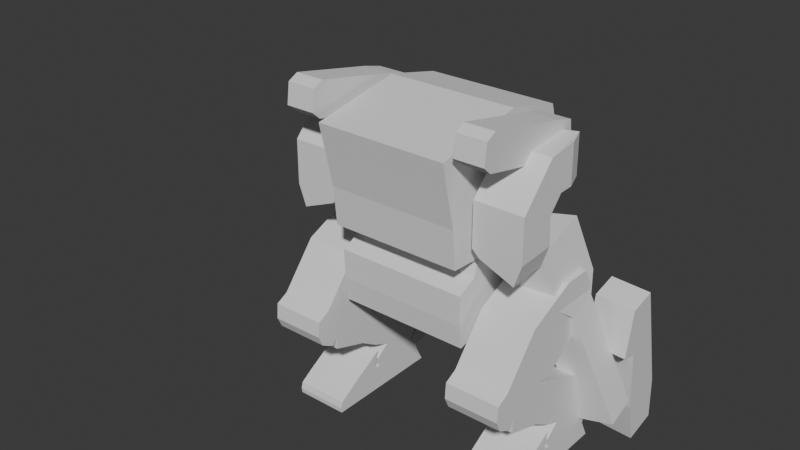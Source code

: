 # Source: D11_RidableRobot_v1.blend  (saved by Blender 4.5.90; exported with 4.5.12 LTS)
import bpy
from mathutils import Matrix  # noqa: F401  (used for matrix-valued properties, if any)

bpy.ops.wm.read_factory_settings(use_empty=True)
scene = bpy.context.scene
scene.name = 'Scene'

# ---- collections
col_collection = bpy.data.collections.new('Collection'); scene.collection.children.link(col_collection)
col_backuprobot = bpy.data.collections.new('BackUpRobot'); scene.collection.children.link(col_backuprobot)

# ---- world
world_world = bpy.data.worlds.new('World'); scene.world = world_world
world_world.use_nodes = True; world_world.node_tree.nodes.clear()
_N = world_world.node_tree.nodes; _L = world_world.node_tree.links
n0 = _N.new('ShaderNodeOutputWorld'); n0.name = 'World Output'; n0.location = (200, 100)
n1 = _N.new('ShaderNodeBackground'); n1.name = 'Background'; n1.location = (-200, 100)
n1.inputs[0].default_value = (0.05088, 0.05088, 0.05088, 1.0)
_L.new(n1.outputs[0], n0.inputs[0])
n0.is_active_output = True
world_world.color = (0.05088, 0.05088, 0.05088)
world_world.sun_shadow_jitter_overblur = 0.0

# ---- meshes
me_plane = bpy.data.meshes.new('Plane')
me_plane.from_pydata([], [], [])
_uv = me_plane.uv_layers.new(name='UVMap')
_uv.uv.foreach_set('vector', [])
me_plane.update()
me_plane_001 = bpy.data.meshes.new('Plane.001')
me_plane_001.from_pydata([(-1.802, 0.1437, 6.058e-08), (-1.802, -0.2293, 6.058e-08), (-1.209, -0.5898, 6.61e-08), (-1.315, 0.2196, 7.412e-08), (-0.6485, -0.3824, 7.412e-08), (-0.6485, -0.07094, 7.412e-08), (-0.9829, -0.5142, 6.046e-08), (-1.017, -0.3104, 6.194e-08), (-0.9097, -0.3246, 7.205e-08), (-0.8247, -0.4285, 7.205e-08), (-0.8595, 0.2519, 7.646e-08), (-1.225, 0.08703, 7.412e-08), (-1.57, -0.7677, 6.058e-08), (-1.414, 0.3656, 7.412e-08), (-1.126, 0.2742, 8.157e-08), (-0.6485, -0.3824, 7.449e-08), (-0.6485, -0.07094, 7.449e-08), (-0.5123, -0.3332, 7.449e-08)], [], [(2, 6, 7, 8, 9, 4, 5, 10, 14, 11, 3), (1, 12, 2, 3, 13, 0), (15, 17, 16)])
_uv = me_plane_001.uv_layers.new(name='UVMap')
_uv.uv.foreach_set('vector', [0.3333, 0.3895, 0.409, 0.4273, 0.4019, 0.5194, 0.5223, 0.5595, 0.5648, 0.5076, 0.6667, 0.5444, 0.6667, 0.7001, 0.6168, 0.8151, 0.4774, 0.8263, 0.3783, 0.7791, 0.3333, 0.8454, 0.0, 0.6209, 0.1162, 0.3093, 0.3333, 0.3895, 0.3333, 0.8454, 0.2838, 0.9184, 0.0, 0.8074, 0.6667, 0.5444, 0.7348, 0.569, 0.6667, 0.7001])
_ca = me_plane_001.color_attributes.new('Attribute', 'BYTE_COLOR', 'CORNER')
_ca.data.foreach_set('color', [1.0, 1.0, 1.0, 1.0, 1.0, 1.0, 1.0, 1.0, 1.0, 1.0, 1.0, 1.0, 1.0, 1.0, 1.0, 1.0, 1.0, 1.0, 1.0, 1.0, 1.0, 1.0, 1.0, 1.0, 1.0, 1.0, 1.0, 1.0, 1.0, 1.0, 1.0, 1.0, 1.0, 1.0, 1.0, 1.0, 1.0, 1.0, 1.0, 1.0, 1.0, 1.0, 1.0, 1.0, 1.0, 1.0, 1.0, 1.0, 1.0, 1.0, 1.0, 1.0, 1.0, 1.0, 1.0, 1.0, 1.0, 1.0, 1.0, 1.0, 1.0, 1.0, 1.0, 1.0, 1.0, 1.0, 1.0, 1.0, 1.0, 1.0, 1.0, 1.0, 1.0, 1.0, 1.0, 1.0, 1.0, 1.0, 1.0, 1.0])
me_plane_001.use_paint_bone_selection = False
me_plane_001.use_paint_mask = True
me_plane_001.update()
me_plane_005 = bpy.data.meshes.new('Plane.005')
me_plane_005.from_pydata([(-0.7239, -0.578, 0.45), (-0.7639, -0.5022, 0.45), (-0.1652, -0.06342, 0.45), (-0.1307, -0.00432, 0.45), (-0.1508, 0.06934, 0.45), (-0.1977, 0.2336, 0.45), (-0.4923, 0.2298, 0.45), (-0.6725, -0.2001, 0.45), (-0.1399, -0.3208, 0.45), (-0.08241, -0.4068, 0.45), (-0.04446, -0.4181, 0.45), (-0.0122, -0.4143, 0.45), (-0.2781, 0.3333, 0.45), (-0.7639, -0.5022, 0.45), (-0.5618, -0.4387, 0.45), (-0.5149, -0.4678, 0.45), (-0.6764, -0.4525, 0.45), (-0.6632, -0.3654, 0.45), (-0.5844, -0.3622, 0.45), (-0.6681, -0.29, 0.45), (-0.6423, -0.2609, 0.45), (-1.177, 0.1862, 0.45), (-1.062, 0.2542, 0.45), (-0.9509, 0.1699, 0.45), (-0.5622, -0.5546, 0.45), (-0.628, -0.5853, 0.45), (-0.1652, -0.06342, 0.45), (-0.1307, -0.00432, 0.45), (-0.1508, 0.06934, 0.45), (-0.1977, 0.2336, 0.45), (-0.6725, -0.2001, 0.45), (-0.6764, -0.4525, 0.45), (-0.5618, -0.4387, 0.45), (-0.6632, -0.3654, 0.45), (-0.6632, -0.3654, 0.45), (-0.5844, -0.3622, 0.45), (-0.6681, -0.29, 0.45), (-0.6423, -0.2609, 0.45), (-1.037, -0.2833, 0.45), (-1.173, 0.01904, 0.45), (-0.7974, 0.08676, 0.45), (-0.6697, -0.1323, 0.45), (-0.4764, 0.3054, 0.45), (-0.3749, 0.334, 0.45), (-0.4084, -0.2163, 0.45), (-0.4801, -0.4371, 0.45), (-0.2259, -0.07846, 0.45), (-0.1214, 0.2933, 0.45), (-0.0122, 0.348, 0.45), (-0.2922, 0.008895, 0.45), (-0.3376, -0.09948, 0.45), (-0.2837, -0.08322, 0.45), (-0.1736, -0.1065, 0.45)], [], [(32, 18, 17, 16, 1, 0, 25, 24, 15), (21, 39, 38, 13, 31, 33, 19, 20, 7, 41, 40, 23, 22), (30, 37, 36, 34, 35, 14, 45, 44, 50, 49, 46, 2, 3, 4, 5, 43, 42, 6), (27, 26, 52, 51, 8, 9, 10, 11, 48, 47, 12, 29, 28)])
_uv = me_plane_005.uv_layers.new(name='UVMap')
_uv.uv.foreach_set('vector', [0.0, 0.0, 0.0, 0.0, 0.0, 0.0, 0.0, 0.0, 0.0, 0.0, 0.0, 0.0, 0.0, 0.0, 0.0, 0.0, 0.0, 0.0, 0.0, 0.0, 0.0, 0.0, 0.0, 0.0, 0.0, 0.0, 0.0, 0.0, 0.0, 0.0, 0.0, 0.0, 0.0, 0.0, 0.0, 0.0, 0.0, 0.0, 0.0, 0.0, 0.0, 0.0, 0.0, 0.0, 0.0, 0.0, 0.0, 0.0, 0.0, 0.0, 0.0, 0.0, 0.0, 0.0, 0.0, 0.0, 0.0, 0.0, 0.0, 0.0, 0.0, 0.0, 0.0, 0.0, 0.0, 0.0, 0.0, 0.0, 0.0, 0.0, 0.0, 0.0, 0.0, 0.0, 0.0, 0.0, 0.0, 0.0, 0.0, 0.0, 0.0, 0.0, 0.0, 0.0, 0.0, 0.0, 0.0, 0.0, 0.0, 0.0, 0.0, 0.0, 0.0, 0.0, 0.0, 0.0, 0.0, 0.0, 0.0, 0.0, 0.0, 0.0, 0.0, 0.0, 0.0, 0.0])
_ca = me_plane_005.color_attributes.new('Attribute', 'BYTE_COLOR', 'CORNER')
_ca.data.foreach_set('color', [1.0, 1.0, 1.0, 1.0, 1.0, 1.0, 1.0, 1.0, 1.0, 1.0, 1.0, 1.0, 1.0, 1.0, 1.0, 1.0, 1.0, 1.0, 1.0, 1.0, 1.0, 1.0, 1.0, 1.0, 1.0, 1.0, 1.0, 1.0, 1.0, 1.0, 1.0, 1.0, 1.0, 1.0, 1.0, 1.0, 1.0, 1.0, 1.0, 1.0, 1.0, 1.0, 1.0, 1.0, 1.0, 1.0, 1.0, 1.0, 1.0, 1.0, 1.0, 1.0, 1.0, 1.0, 1.0, 1.0, 1.0, 1.0, 1.0, 1.0, 1.0, 1.0, 1.0, 1.0, 1.0, 1.0, 1.0, 1.0, 1.0, 1.0, 1.0, 1.0, 1.0, 1.0, 1.0, 1.0, 1.0, 1.0, 1.0, 1.0, 1.0, 1.0, 1.0, 1.0, 1.0, 1.0, 1.0, 1.0, 1.0, 1.0, 1.0, 1.0, 1.0, 1.0, 1.0, 1.0, 1.0, 1.0, 1.0, 1.0, 1.0, 1.0, 1.0, 1.0, 1.0, 1.0, 1.0, 1.0, 1.0, 1.0, 1.0, 1.0, 1.0, 1.0, 1.0, 1.0, 1.0, 1.0, 1.0, 1.0, 1.0, 1.0, 1.0, 1.0, 1.0, 1.0, 1.0, 1.0, 1.0, 1.0, 1.0, 1.0, 1.0, 1.0, 1.0, 1.0, 1.0, 1.0, 1.0, 1.0, 1.0, 1.0, 1.0, 1.0, 1.0, 1.0, 1.0, 1.0, 1.0, 1.0, 1.0, 1.0, 1.0, 1.0, 1.0, 1.0, 1.0, 1.0, 1.0, 1.0, 1.0, 1.0, 1.0, 1.0, 1.0, 1.0, 1.0, 1.0, 1.0, 1.0, 1.0, 1.0, 1.0, 1.0, 1.0, 1.0, 1.0, 1.0, 1.0, 1.0, 1.0, 1.0, 1.0, 1.0, 1.0, 1.0, 1.0, 1.0, 1.0, 1.0, 1.0, 1.0, 1.0, 1.0, 1.0, 1.0, 1.0, 1.0, 1.0, 1.0, 1.0, 1.0, 1.0, 1.0, 1.0, 1.0, 1.0, 1.0, 1.0, 1.0, 1.0, 1.0])
me_plane_005.use_mirror_x = True
me_plane_005.update()
me_plane_006 = bpy.data.meshes.new('Plane.006')
me_plane_006.from_pydata([(-1.497, -0.1142, 0.45), (-1.493, -0.01899, 0.45), (-1.619, -0.152, 0.45), (-1.636, 0.02481, 0.45), (-1.825, -0.1563, 0.45), (-1.812, -0.02627, 0.45), (-1.64, -0.6918, 0.45), (-1.846, -0.6961, 0.45), (-1.677, -0.7493, 0.45), (-1.804, -0.7536, 0.45)], [], [(0, 1, 3, 2), (2, 3, 5, 4), (2, 4, 7, 6), (6, 7, 9, 8)])
_uv = me_plane_006.uv_layers.new(name='UVMap')
_uv.uv.foreach_set('vector', [0.0, 0.0, 0.0, 0.0, 0.0, 0.0, 0.0, 0.0, 0.0, 0.0, 0.0, 0.0, 0.0, 0.0, 0.0, 0.0, 0.0, 0.0, 0.0, 0.0, 0.0, 0.0, 0.0, 0.0, 0.0, 0.0, 0.0, 0.0, 0.0, 0.0, 0.0, 0.0])
me_plane_006.update()
me_plane_007 = bpy.data.meshes.new('Plane.007')
me_plane_007.from_pydata([(-1.159, -0.2846, 0.4446), (-1.25, 0.0505, 0.4238), (-0.8443, -0.1999, 0.5163), (-0.9354, 0.1352, 0.4956), (-0.7652, -0.09287, 0.5344), (-0.8146, 0.08872, 0.5231), (-0.08009, 0.09357, 0.7202), (-0.1294, 0.2752, 0.7089), (-0.8056, 0.2024, 0.713), (-0.8477, 0.3529, 0.7154), (-0.09335, 0.3557, 0.6716), (-0.1585, 0.5886, 0.6754), (0.1746, 0.445, 0.6561), (0.1216, 0.6345, 0.6592), (-0.4888, 0.2819, 0.6946), (-0.5137, 0.1822, 0.696), (-1.544, -0.2208, 0.4267), (-1.454, -0.3025, 0.4267), (-1.544, -0.2208, 0.7112), (-1.454, -0.3025, 0.7112), (-1.547, -0.09259, 0.4694), (-1.546, -0.1353, 0.4267), (-1.248, -0.2866, 0.4694), (-1.291, -0.2899, 0.4267), (-1.547, -0.01795, 0.6684), (-1.546, -0.1353, 0.7112), (-1.166, -0.2866, 0.6684), (-1.291, -0.2899, 0.7112)], [], [(0, 2, 3, 1), (2, 4, 5, 3), (4, 6, 7, 5), (8, 15, 14, 10, 11, 9), (10, 12, 13, 11), (17, 19, 18, 16), (20, 21, 16, 18, 25, 24), (23, 22, 26, 27, 19, 17)])
_uv = me_plane_007.uv_layers.new(name='UVMap')
_uv.uv.foreach_set('vector', [0.0, 0.0, 0.0, 0.0, 0.0, 0.0, 0.0, 0.0, 0.0, 0.0, 0.0, 0.0, 0.0, 0.0, 0.0, 0.0, 0.0, 0.0, 0.0, 0.0, 0.0, 0.0, 0.0, 0.0, 0.0, 0.0, 0.0, 0.0, 0.0, 0.0, 0.0, 0.0, 0.0, 0.0, 0.0, 0.0, 0.0, 0.0, 0.0, 0.0, 0.0, 0.0, 0.0, 0.0, 0.0, 0.0, 0.0, 0.0, 0.0, 0.0, 0.0, 0.0, 0.0, 0.0, 0.0, 0.0, 0.0, 0.0, 0.0, 0.0, 0.0, 0.0, 0.0, 0.0, 0.0, 0.0, 0.0, 0.0, 0.0, 0.0, 0.0, 0.0, 0.0, 0.0, 0.0, 0.0])
me_plane_007.update()
me_plane_003 = bpy.data.meshes.new('Plane.003')
me_plane_003.from_pydata([], [], [])
_uv = me_plane_003.uv_layers.new(name='UVMap')
_uv.uv.foreach_set('vector', [])
me_plane_003.update()
me_plane_004 = bpy.data.meshes.new('Plane.004')
me_plane_004.from_pydata([(-1.802, 0.1437, 6.058e-08), (-1.802, -0.2293, 6.058e-08), (-1.209, -0.5898, 6.61e-08), (-1.315, 0.2196, 7.412e-08), (-0.6485, -0.3824, 7.412e-08), (-0.6485, -0.07094, 7.412e-08), (-0.9829, -0.5142, 6.046e-08), (-1.017, -0.3104, 6.194e-08), (-0.9097, -0.3246, 7.205e-08), (-0.8247, -0.4285, 7.205e-08), (-0.8595, 0.2519, 7.646e-08), (-1.225, 0.08703, 7.412e-08), (-1.57, -0.7677, 6.058e-08), (-1.414, 0.3656, 7.412e-08), (-1.126, 0.2742, 8.157e-08), (-0.6485, -0.3824, 7.449e-08), (-0.6485, -0.07094, 7.449e-08), (-0.5123, -0.3332, 7.449e-08)], [], [(2, 6, 7, 8, 9, 4, 5, 10, 14, 11, 3), (1, 12, 2, 3, 13, 0), (15, 17, 16)])
_uv = me_plane_004.uv_layers.new(name='UVMap')
_uv.uv.foreach_set('vector', [0.3333, 0.3895, 0.409, 0.4273, 0.4019, 0.5194, 0.5223, 0.5595, 0.5648, 0.5076, 0.6667, 0.5444, 0.6667, 0.7001, 0.6168, 0.8151, 0.4774, 0.8263, 0.3783, 0.7791, 0.3333, 0.8454, 0.0, 0.6209, 0.1162, 0.3093, 0.3333, 0.3895, 0.3333, 0.8454, 0.2838, 0.9184, 0.0, 0.8074, 0.6667, 0.5444, 0.7348, 0.569, 0.6667, 0.7001])
_ca = me_plane_004.color_attributes.new('Attribute', 'BYTE_COLOR', 'CORNER')
_ca.data.foreach_set('color', [1.0, 1.0, 1.0, 1.0, 1.0, 1.0, 1.0, 1.0, 1.0, 1.0, 1.0, 1.0, 1.0, 1.0, 1.0, 1.0, 1.0, 1.0, 1.0, 1.0, 1.0, 1.0, 1.0, 1.0, 1.0, 1.0, 1.0, 1.0, 1.0, 1.0, 1.0, 1.0, 1.0, 1.0, 1.0, 1.0, 1.0, 1.0, 1.0, 1.0, 1.0, 1.0, 1.0, 1.0, 1.0, 1.0, 1.0, 1.0, 1.0, 1.0, 1.0, 1.0, 1.0, 1.0, 1.0, 1.0, 1.0, 1.0, 1.0, 1.0, 1.0, 1.0, 1.0, 1.0, 1.0, 1.0, 1.0, 1.0, 1.0, 1.0, 1.0, 1.0, 1.0, 1.0, 1.0, 1.0, 1.0, 1.0, 1.0, 1.0])
me_plane_004.use_paint_bone_selection = False
me_plane_004.use_paint_mask = True
me_plane_004.update()
me_plane_008 = bpy.data.meshes.new('Plane.008')
me_plane_008.from_pydata([(-1.474, -0.1275, 0.45), (-1.379, -0.2138, 0.45), (-1.474, -0.1275, 0.75), (-1.379, -0.2138, 0.75), (-1.477, 0.007662, 0.4951), (-1.476, -0.03742, 0.45), (-1.162, -0.197, 0.4951), (-1.207, -0.2004, 0.45), (-1.477, 0.08638, 0.7049), (-1.476, -0.03742, 0.75), (-1.075, -0.197, 0.7049), (-1.207, -0.2004, 0.75)], [], [(1, 3, 2, 0), (4, 5, 0, 2, 9, 8), (7, 6, 10, 11, 3, 1)])
_uv = me_plane_008.uv_layers.new(name='UVMap')
_uv.uv.foreach_set('vector', [0.0, 0.0, 0.0, 0.0, 0.0, 0.0, 0.0, 0.0, 0.0, 0.0, 0.0, 0.0, 0.0, 0.0, 0.0, 0.0, 0.0, 0.0, 0.0, 0.0, 0.0, 0.0, 0.0, 0.0, 0.0, 0.0, 0.0, 0.0, 0.0, 0.0, 0.0, 0.0])
me_plane_008.update()
me_plane_009 = bpy.data.meshes.new('Plane.009')
me_plane_009.from_pydata([(-0.7239, -0.578, 0.45), (-0.7639, -0.5022, 0.45), (-0.1652, -0.06342, 0.45), (-0.1307, -0.00432, 0.45), (-0.1508, 0.06934, 0.45), (-0.1977, 0.2336, 0.45), (-0.4923, 0.2298, 0.45), (-0.6725, -0.2001, 0.45), (-0.1399, -0.3208, 0.45), (-0.08241, -0.4068, 0.45), (-0.04446, -0.4181, 0.45), (-0.0122, -0.4143, 0.45), (-0.2781, 0.3333, 0.45), (-0.7639, -0.5022, 0.45), (-0.5618, -0.4387, 0.45), (-0.5149, -0.4678, 0.45), (-0.6764, -0.4525, 0.45), (-0.6632, -0.3654, 0.45), (-0.5844, -0.3622, 0.45), (-0.6681, -0.29, 0.45), (-0.6423, -0.2609, 0.45), (-1.177, 0.1862, 0.45), (-1.062, 0.2542, 0.45), (-0.9509, 0.1699, 0.45), (-0.5622, -0.5546, 0.45), (-0.628, -0.5853, 0.45), (-0.1652, -0.06342, 0.45), (-0.1307, -0.00432, 0.45), (-0.1508, 0.06934, 0.45), (-0.1977, 0.2336, 0.45), (-0.6725, -0.2001, 0.45), (-0.6764, -0.4525, 0.45), (-0.5618, -0.4387, 0.45), (-0.6632, -0.3654, 0.45), (-0.6632, -0.3654, 0.45), (-0.5844, -0.3622, 0.45), (-0.6681, -0.29, 0.45), (-0.6423, -0.2609, 0.45), (-1.037, -0.2833, 0.45), (-1.173, 0.01904, 0.45), (-0.7974, 0.08676, 0.45), (-0.6697, -0.1323, 0.45), (-0.4764, 0.3054, 0.45), (-0.3749, 0.334, 0.45), (-0.4084, -0.2163, 0.45), (-0.4801, -0.4371, 0.45), (-0.2259, -0.07846, 0.45), (-0.1214, 0.2933, 0.45), (-0.0122, 0.348, 0.45), (-0.2922, 0.008895, 0.45), (-0.3376, -0.09948, 0.45), (-0.2837, -0.08322, 0.45), (-0.1736, -0.1065, 0.45)], [], [(32, 18, 17, 16, 1, 0, 25, 24, 15), (21, 39, 38, 13, 31, 33, 19, 20, 7, 41, 40, 23, 22), (30, 37, 36, 34, 35, 14, 45, 44, 50, 49, 46, 2, 3, 4, 5, 43, 42, 6), (27, 26, 52, 51, 8, 9, 10, 11, 48, 47, 12, 29, 28)])
_uv = me_plane_009.uv_layers.new(name='UVMap')
_uv.uv.foreach_set('vector', [0.0, 0.0, 0.0, 0.0, 0.0, 0.0, 0.0, 0.0, 0.0, 0.0, 0.0, 0.0, 0.0, 0.0, 0.0, 0.0, 0.0, 0.0, 0.0, 0.0, 0.0, 0.0, 0.0, 0.0, 0.0, 0.0, 0.0, 0.0, 0.0, 0.0, 0.0, 0.0, 0.0, 0.0, 0.0, 0.0, 0.0, 0.0, 0.0, 0.0, 0.0, 0.0, 0.0, 0.0, 0.0, 0.0, 0.0, 0.0, 0.0, 0.0, 0.0, 0.0, 0.0, 0.0, 0.0, 0.0, 0.0, 0.0, 0.0, 0.0, 0.0, 0.0, 0.0, 0.0, 0.0, 0.0, 0.0, 0.0, 0.0, 0.0, 0.0, 0.0, 0.0, 0.0, 0.0, 0.0, 0.0, 0.0, 0.0, 0.0, 0.0, 0.0, 0.0, 0.0, 0.0, 0.0, 0.0, 0.0, 0.0, 0.0, 0.0, 0.0, 0.0, 0.0, 0.0, 0.0, 0.0, 0.0, 0.0, 0.0, 0.0, 0.0, 0.0, 0.0, 0.0, 0.0])
_ca = me_plane_009.color_attributes.new('Attribute', 'BYTE_COLOR', 'CORNER')
_ca.data.foreach_set('color', [1.0, 1.0, 1.0, 1.0, 1.0, 1.0, 1.0, 1.0, 1.0, 1.0, 1.0, 1.0, 1.0, 1.0, 1.0, 1.0, 1.0, 1.0, 1.0, 1.0, 1.0, 1.0, 1.0, 1.0, 1.0, 1.0, 1.0, 1.0, 1.0, 1.0, 1.0, 1.0, 1.0, 1.0, 1.0, 1.0, 1.0, 1.0, 1.0, 1.0, 1.0, 1.0, 1.0, 1.0, 1.0, 1.0, 1.0, 1.0, 1.0, 1.0, 1.0, 1.0, 1.0, 1.0, 1.0, 1.0, 1.0, 1.0, 1.0, 1.0, 1.0, 1.0, 1.0, 1.0, 1.0, 1.0, 1.0, 1.0, 1.0, 1.0, 1.0, 1.0, 1.0, 1.0, 1.0, 1.0, 1.0, 1.0, 1.0, 1.0, 1.0, 1.0, 1.0, 1.0, 1.0, 1.0, 1.0, 1.0, 1.0, 1.0, 1.0, 1.0, 1.0, 1.0, 1.0, 1.0, 1.0, 1.0, 1.0, 1.0, 1.0, 1.0, 1.0, 1.0, 1.0, 1.0, 1.0, 1.0, 1.0, 1.0, 1.0, 1.0, 1.0, 1.0, 1.0, 1.0, 1.0, 1.0, 1.0, 1.0, 1.0, 1.0, 1.0, 1.0, 1.0, 1.0, 1.0, 1.0, 1.0, 1.0, 1.0, 1.0, 1.0, 1.0, 1.0, 1.0, 1.0, 1.0, 1.0, 1.0, 1.0, 1.0, 1.0, 1.0, 1.0, 1.0, 1.0, 1.0, 1.0, 1.0, 1.0, 1.0, 1.0, 1.0, 1.0, 1.0, 1.0, 1.0, 1.0, 1.0, 1.0, 1.0, 1.0, 1.0, 1.0, 1.0, 1.0, 1.0, 1.0, 1.0, 1.0, 1.0, 1.0, 1.0, 1.0, 1.0, 1.0, 1.0, 1.0, 1.0, 1.0, 1.0, 1.0, 1.0, 1.0, 1.0, 1.0, 1.0, 1.0, 1.0, 1.0, 1.0, 1.0, 1.0, 1.0, 1.0, 1.0, 1.0, 1.0, 1.0, 1.0, 1.0, 1.0, 1.0, 1.0, 1.0, 1.0, 1.0, 1.0, 1.0, 1.0, 1.0])
me_plane_009.use_mirror_x = True
me_plane_009.update()
me_plane_010 = bpy.data.meshes.new('Plane.010')
me_plane_010.from_pydata([(-1.497, -0.1142, 0.45), (-1.493, -0.01899, 0.45), (-1.619, -0.152, 0.45), (-1.636, 0.02481, 0.45), (-1.825, -0.1563, 0.45), (-1.812, -0.02627, 0.45), (-1.64, -0.6918, 0.45), (-1.846, -0.6961, 0.45), (-1.677, -0.7493, 0.45), (-1.804, -0.7536, 0.45)], [], [(0, 1, 3, 2), (2, 3, 5, 4), (2, 4, 7, 6), (6, 7, 9, 8)])
_uv = me_plane_010.uv_layers.new(name='UVMap')
_uv.uv.foreach_set('vector', [0.0, 0.0, 0.0, 0.0, 0.0, 0.0, 0.0, 0.0, 0.0, 0.0, 0.0, 0.0, 0.0, 0.0, 0.0, 0.0, 0.0, 0.0, 0.0, 0.0, 0.0, 0.0, 0.0, 0.0, 0.0, 0.0, 0.0, 0.0, 0.0, 0.0, 0.0, 0.0])
me_plane_010.update()
me_plane_011 = bpy.data.meshes.new('Plane.011')
me_plane_011.from_pydata([(-1.388, -0.1629, 0.441), (-1.447, 0.05672, 0.4273), (-1.073, -0.07818, 0.5128), (-1.133, 0.1414, 0.4991), (-0.987, 0.002412, 0.5325), (-1.019, 0.1214, 0.5251), (-0.3019, 0.1889, 0.7183), (-0.3342, 0.3078, 0.7109), (-0.797, 0.03605, 0.713), (-0.8391, 0.1865, 0.7154), (-0.08482, 0.1893, 0.6716), (-0.15, 0.4223, 0.6754), (0.1831, 0.2786, 0.6561), (0.1301, 0.4682, 0.6592), (-0.4803, 0.1156, 0.6946), (-0.5052, 0.01587, 0.696)], [], [(0, 2, 3, 1), (2, 4, 5, 3), (4, 6, 7, 5), (8, 15, 14, 10, 11, 9), (10, 12, 13, 11)])
_uv = me_plane_011.uv_layers.new(name='UVMap')
_uv.uv.foreach_set('vector', [0.0, 0.0, 0.0, 0.0, 0.0, 0.0, 0.0, 0.0, 0.0, 0.0, 0.0, 0.0, 0.0, 0.0, 0.0, 0.0, 0.0, 0.0, 0.0, 0.0, 0.0, 0.0, 0.0, 0.0, 0.0, 0.0, 0.0, 0.0, 0.0, 0.0, 0.0, 0.0, 0.0, 0.0, 0.0, 0.0, 0.0, 0.0, 0.0, 0.0, 0.0, 0.0, 0.0, 0.0])
me_plane_011.update()
arm_armature = bpy.data.armatures.new('Armature')  # bones are not reproduced
arm_armature_001 = bpy.data.armatures.new('Armature.001')  # bones are not reproduced

# ---- objects
ob_plane = bpy.data.objects.new('Plane', me_plane)
ob_plane_001 = bpy.data.objects.new('Plane.001', me_plane_001)
ob_plane_004 = bpy.data.objects.new('Plane.004', me_plane_005)
ob_plane_005 = bpy.data.objects.new('Plane.005', me_plane_006)
ob_plane_006 = bpy.data.objects.new('Plane.006', me_plane_007)
ob_object = bpy.data.objects.new('Object', arm_armature)
ob_plane_003 = bpy.data.objects.new('Plane.003', me_plane_003)
ob_plane_007 = bpy.data.objects.new('Plane.007', me_plane_004)
ob_plane_008 = bpy.data.objects.new('Plane.008', me_plane_008)
ob_plane_009 = bpy.data.objects.new('Plane.009', me_plane_009)
ob_plane_010 = bpy.data.objects.new('Plane.010', me_plane_010)
ob_plane_011 = bpy.data.objects.new('Plane.011', me_plane_011)
ob_object_001 = bpy.data.objects.new('Object.001', arm_armature_001)

# ---- transforms, parenting, visibility, modifiers, constraints
ob_plane.location = (0.0, 0.0, 0.0)
ob_plane.rotation_euler = (-0.0, 1.571, 0.0)
_m = ob_plane.modifiers.new('Solidify', 'SOLIDIFY')
_m.thickness = 0.3
_m.offset = 1.0
_m = ob_plane.modifiers.new('Mirror', 'MIRROR')
_m.use_axis = (False, False, True)
ob_plane_001.parent = ob_object
ob_plane_001.location = (0.0, -0.177, 0.2426)
ob_plane_001.rotation_euler = (-1.571, 1.346, -1.571)
_vg = ob_plane_001.vertex_groups.new(name='root')
_vg.add([0, 1, 2, 3, 4, 5, 6, 7, 8, 9, 10, 11, 12, 13, 14, 15, 16, 17], 1.0, 'REPLACE')
_vg = ob_plane_001.vertex_groups.new(name='leg.left.003')
_vg = ob_plane_001.vertex_groups.new(name='leg.right.003')
_vg = ob_plane_001.vertex_groups.new(name='root.001')
_vg.add([0, 1, 2, 3, 4, 5, 6, 7, 8, 9, 10, 11, 12, 13, 14, 15, 16, 17], 1.0, 'REPLACE')
_vg = ob_plane_001.vertex_groups.new(name='leg.left')
_vg = ob_plane_001.vertex_groups.new(name='leg.left.001')
_vg = ob_plane_001.vertex_groups.new(name='leg.left.002')
_vg = ob_plane_001.vertex_groups.new(name='leg.right')
_vg = ob_plane_001.vertex_groups.new(name='leg.right.001')
_vg = ob_plane_001.vertex_groups.new(name='leg.right.002')
_vg.add([0, 1, 2, 3, 4, 5, 6, 7, 8, 9, 10, 11, 12, 13, 14, 15, 16, 17], 1.0, 'REPLACE')
_vg = ob_plane_001.vertex_groups.new(name='arm.r')
_vg = ob_plane_001.vertex_groups.new(name='arm.r.001')
_vg = ob_plane_001.vertex_groups.new(name='arm.l')
_vg = ob_plane_001.vertex_groups.new(name='arm.l.001')
_vg = ob_plane_001.vertex_groups.new(name='arm.r.002')
_vg = ob_plane_001.vertex_groups.new(name='arm.l.002')
_m = ob_plane_001.modifiers.new('Solidify', 'SOLIDIFY')
_m.thickness = 0.4
_m.offset = 1.0
_m = ob_plane_001.modifiers.new('Mirror', 'MIRROR')
_m.use_axis = (False, False, True)
_m = ob_plane_001.modifiers.new('Armature', 'ARMATURE')
_m.object = ob_object
ob_plane_004.parent = ob_object
ob_plane_004.location = (0.0, 0.0, 0.0)
ob_plane_004.rotation_euler = (-0.0, 1.571, 0.0)
ob_plane_004.use_mesh_mirror_x = True
_vg = ob_plane_004.vertex_groups.new(name='root')
_vg = ob_plane_004.vertex_groups.new(name='leg.left')
_vg = ob_plane_004.vertex_groups.new(name='leg.left.001')
_vg = ob_plane_004.vertex_groups.new(name='leg.left.002')
_vg = ob_plane_004.vertex_groups.new(name='leg.right')
_vg.add([7, 13, 19, 20, 21, 22, 23, 31, 33, 38, 39, 40, 41], 1.0, 'REPLACE')
_vg = ob_plane_004.vertex_groups.new(name='leg.right.001')
_vg.add([0, 1, 2, 3, 4, 5, 6, 14, 15, 16, 17, 18, 24, 25, 30, 32, 34, 35, 36, 37, 42, 43, 44, 45, 46, 49, 50], 1.0, 'REPLACE')
_vg = ob_plane_004.vertex_groups.new(name='leg.right.002')
for _i, _w in zip([8, 9, 10, 11, 12, 15, 16, 17, 18, 24, 26, 27, 28, 29, 32, 47, 48, 51, 52], [1.0, 1.0, 1.0, 1.0, 1.0, 0.0, 0.0, 0.0, 0.0, 0.0, 1.0, 1.0, 1.0, 1.0, 0.0, 1.0, 1.0, 1.0, 1.0]): _vg.add([_i], _w, 'REPLACE')
_vg = ob_plane_004.vertex_groups.new(name='leg.right.003')
_vg = ob_plane_004.vertex_groups.new(name='leg.left.003')
_m = ob_plane_004.modifiers.new('Solidify', 'SOLIDIFY')
_m.thickness = 0.33
_m.offset = 1.0
_m = ob_plane_004.modifiers.new('Mirror', 'MIRROR')
_m.use_axis = (False, False, True)
_m = ob_plane_004.modifiers.new('Armature', 'ARMATURE')
_m.object = ob_object
ob_plane_005.location = (0.0, -0.09099, 0.2047)
ob_plane_005.rotation_euler = (1.571, 1.73, 1.571)
_m = ob_plane_005.modifiers.new('Solidify', 'SOLIDIFY')
_m.thickness = 0.18
_m.offset = 1.0
_m = ob_plane_005.modifiers.new('Mirror', 'MIRROR')
_m.use_axis = (False, False, True)
ob_plane_006.parent = ob_object
ob_plane_006.location = (1.929e-17, 0.158, 0.08688)
ob_plane_006.rotation_euler = (-0.0, 1.571, 0.0)
ob_plane_006.scale = (1.055, 1.055, 1.055)
_vg = ob_plane_006.vertex_groups.new(name='root')
_vg = ob_plane_006.vertex_groups.new(name='root.001')
_vg = ob_plane_006.vertex_groups.new(name='leg.left')
_vg = ob_plane_006.vertex_groups.new(name='leg.left.001')
_vg = ob_plane_006.vertex_groups.new(name='leg.left.002')
_vg = ob_plane_006.vertex_groups.new(name='leg.right')
_vg = ob_plane_006.vertex_groups.new(name='leg.right.001')
_vg = ob_plane_006.vertex_groups.new(name='leg.right.002')
_vg = ob_plane_006.vertex_groups.new(name='arm.r')
_vg = ob_plane_006.vertex_groups.new(name='arm.r.001')
_vg = ob_plane_006.vertex_groups.new(name='arm.l')
_vg.add([0, 1, 2, 3, 4, 5, 6, 7], 1.0, 'REPLACE')
_vg = ob_plane_006.vertex_groups.new(name='arm.l.001')
_vg.add([8, 9, 10, 11, 12, 13, 14, 15], 1.0, 'REPLACE')
_vg = ob_plane_006.vertex_groups.new(name='leg.left.003')
_vg = ob_plane_006.vertex_groups.new(name='leg.right.003')
_vg = ob_plane_006.vertex_groups.new(name='Group')
_m = ob_plane_006.modifiers.new('Solidify', 'SOLIDIFY')
_m.thickness = 0.23
_m.offset = 1.0
_m = ob_plane_006.modifiers.new('Mirror', 'MIRROR')
_m.use_axis = (False, False, True)
_m = ob_plane_006.modifiers.new('Armature', 'ARMATURE')
_m.object = ob_object
ob_object.location = (0.0, 0.0, 0.0)
ob_object.show_in_front = True
ob_plane_003.location = (-3.759, 0.0, 0.0)
ob_plane_003.rotation_euler = (-0.0, 1.571, 0.0)
_m = ob_plane_003.modifiers.new('Solidify', 'SOLIDIFY')
_m.thickness = 0.3
_m.offset = 1.0
_m = ob_plane_003.modifiers.new('Mirror', 'MIRROR')
_m.use_axis = (False, False, True)
ob_plane_007.parent = ob_object_001
ob_plane_007.location = (0.0, -0.177, 0.2426)
ob_plane_007.rotation_euler = (-1.571, 1.346, -1.571)
_vg = ob_plane_007.vertex_groups.new(name='root')
_vg.add([0, 1, 2, 3, 4, 5, 6, 7, 8, 9, 10, 11, 12, 13, 14, 15, 16, 17], 1.0, 'REPLACE')
_vg = ob_plane_007.vertex_groups.new(name='leg.left.003')
_vg = ob_plane_007.vertex_groups.new(name='leg.right.003')
_vg = ob_plane_007.vertex_groups.new(name='root.001')
_vg.add([0, 1, 2, 3, 4, 5, 6, 7, 8, 9, 10, 11, 12, 13, 14, 15, 16, 17], 1.0, 'REPLACE')
_vg = ob_plane_007.vertex_groups.new(name='leg.left')
_vg = ob_plane_007.vertex_groups.new(name='leg.left.001')
_vg = ob_plane_007.vertex_groups.new(name='leg.left.002')
_vg = ob_plane_007.vertex_groups.new(name='leg.right')
_vg = ob_plane_007.vertex_groups.new(name='leg.right.001')
_vg = ob_plane_007.vertex_groups.new(name='leg.right.002')
_vg.add([0, 1, 2, 3, 4, 5, 6, 7, 8, 9, 10, 11, 12, 13, 14, 15, 16, 17], 1.0, 'REPLACE')
_vg = ob_plane_007.vertex_groups.new(name='arm.r')
_vg = ob_plane_007.vertex_groups.new(name='arm.r.001')
_vg = ob_plane_007.vertex_groups.new(name='arm.l')
_vg = ob_plane_007.vertex_groups.new(name='arm.l.001')
_vg = ob_plane_007.vertex_groups.new(name='arm.r.002')
_vg = ob_plane_007.vertex_groups.new(name='arm.l.002')
_m = ob_plane_007.modifiers.new('Solidify', 'SOLIDIFY')
_m.thickness = 0.4
_m.offset = 1.0
_m = ob_plane_007.modifiers.new('Mirror', 'MIRROR')
_m.use_axis = (False, False, True)
_m = ob_plane_007.modifiers.new('Armature', 'ARMATURE')
_m.object = ob_object_001
ob_plane_008.location = (-3.759, 0.05266, 0.2414)
ob_plane_008.rotation_euler = (-0.0, 1.571, 0.0)
_vg = ob_plane_008.vertex_groups.new(name='Group')
_m = ob_plane_008.modifiers.new('Solidify', 'SOLIDIFY')
_m.thickness = 0.1
_m.use_even_offset = True
_m = ob_plane_008.modifiers.new('Mirror', 'MIRROR')
_m.use_axis = (False, False, True)
ob_plane_009.parent = ob_object_001
ob_plane_009.location = (0.0, 0.0, 0.0)
ob_plane_009.rotation_euler = (-0.0, 1.571, 0.0)
ob_plane_009.use_mesh_mirror_x = True
_vg = ob_plane_009.vertex_groups.new(name='root')
_vg = ob_plane_009.vertex_groups.new(name='leg.left')
_vg = ob_plane_009.vertex_groups.new(name='leg.left.001')
_vg = ob_plane_009.vertex_groups.new(name='leg.left.002')
_vg = ob_plane_009.vertex_groups.new(name='leg.right')
_vg.add([7, 13, 19, 20, 21, 22, 23, 31, 33, 38, 39, 40, 41], 1.0, 'REPLACE')
_vg = ob_plane_009.vertex_groups.new(name='leg.right.001')
_vg.add([0, 1, 2, 3, 4, 5, 6, 14, 15, 16, 17, 18, 24, 25, 30, 32, 34, 35, 36, 37, 42, 43, 44, 45, 46, 49, 50], 1.0, 'REPLACE')
_vg = ob_plane_009.vertex_groups.new(name='leg.right.002')
for _i, _w in zip([8, 9, 10, 11, 12, 15, 16, 17, 18, 24, 26, 27, 28, 29, 32, 47, 48, 51, 52], [1.0, 1.0, 1.0, 1.0, 1.0, 0.0, 0.0, 0.0, 0.0, 0.0, 1.0, 1.0, 1.0, 1.0, 0.0, 1.0, 1.0, 1.0, 1.0]): _vg.add([_i], _w, 'REPLACE')
_vg = ob_plane_009.vertex_groups.new(name='leg.right.003')
_vg = ob_plane_009.vertex_groups.new(name='leg.left.003')
_m = ob_plane_009.modifiers.new('Solidify', 'SOLIDIFY')
_m.thickness = 0.33
_m.offset = 1.0
_m = ob_plane_009.modifiers.new('Mirror', 'MIRROR')
_m.use_axis = (False, False, True)
_m = ob_plane_009.modifiers.new('Armature', 'ARMATURE')
_m.object = ob_object_001
ob_plane_010.location = (-3.759, -0.09099, 0.2047)
ob_plane_010.rotation_euler = (1.571, 1.73, 1.571)
_m = ob_plane_010.modifiers.new('Solidify', 'SOLIDIFY')
_m.thickness = 0.18
_m.offset = 1.0
_m = ob_plane_010.modifiers.new('Mirror', 'MIRROR')
_m.use_axis = (False, False, True)
ob_plane_011.parent = ob_object_001
ob_plane_011.location = (1.929e-17, 0.158, 0.08688)
ob_plane_011.rotation_euler = (-0.0, 1.571, 0.0)
ob_plane_011.scale = (1.055, 1.055, 1.055)
_vg = ob_plane_011.vertex_groups.new(name='root')
_vg = ob_plane_011.vertex_groups.new(name='root.001')
_vg = ob_plane_011.vertex_groups.new(name='leg.left')
_vg = ob_plane_011.vertex_groups.new(name='leg.left.001')
_vg = ob_plane_011.vertex_groups.new(name='leg.left.002')
_vg = ob_plane_011.vertex_groups.new(name='leg.right')
_vg = ob_plane_011.vertex_groups.new(name='leg.right.001')
_vg = ob_plane_011.vertex_groups.new(name='leg.right.002')
_vg = ob_plane_011.vertex_groups.new(name='arm.r')
_vg = ob_plane_011.vertex_groups.new(name='arm.r.001')
_vg = ob_plane_011.vertex_groups.new(name='arm.l')
_vg.add([0, 1, 2, 3, 4, 5, 6, 7], 1.0, 'REPLACE')
_vg = ob_plane_011.vertex_groups.new(name='arm.l.001')
_vg.add([8, 9, 10, 11, 12, 13, 14, 15], 1.0, 'REPLACE')
_vg = ob_plane_011.vertex_groups.new(name='leg.left.003')
_vg = ob_plane_011.vertex_groups.new(name='leg.right.003')
_m = ob_plane_011.modifiers.new('Solidify', 'SOLIDIFY')
_m.thickness = 0.23
_m.offset = 1.0
_m = ob_plane_011.modifiers.new('Mirror', 'MIRROR')
_m.use_axis = (False, False, True)
_m = ob_plane_011.modifiers.new('Armature', 'ARMATURE')
_m.object = ob_object_001
ob_object_001.location = (-3.759, 0.0, 0.0)
ob_object_001.show_in_front = True

# ---- collection membership
col_collection.objects.link(ob_plane)
col_collection.objects.link(ob_plane_001)
col_collection.objects.link(ob_plane_004)
col_collection.objects.link(ob_plane_005)
col_collection.objects.link(ob_plane_006)
col_collection.objects.link(ob_object)
col_backuprobot.objects.link(ob_plane_003)
col_backuprobot.objects.link(ob_plane_007)
col_backuprobot.objects.link(ob_plane_008)
col_backuprobot.objects.link(ob_plane_009)
col_backuprobot.objects.link(ob_plane_010)
col_backuprobot.objects.link(ob_plane_011)
col_backuprobot.objects.link(ob_object_001)
def _layer_coll(name, lc=None):
    lc = lc or bpy.context.view_layer.layer_collection
    for c in lc.children:
        if c.name == name: return c
        r = _layer_coll(name, c)
        if r: return r
_layer_coll('BackUpRobot').exclude = True

# ---- scene / render settings (as saved in the file)
scene.frame_start = 40; scene.frame_end = 70; scene.frame_set(0)
scene.render.engine = 'BLENDER_EEVEE_NEXT'
bpy.context.view_layer.update()

# ---- added for rendering (the .blend has no active camera and no usable light): camera, sun
cam_auto = bpy.data.cameras.new('AutoCamera')
cam_auto.lens = 50.0
cam_auto.sensor_width = 36.0
cam_auto.clip_end = 1000.0
ob_auto_camera = bpy.data.objects.new('AutoCamera', cam_auto)
scene.collection.objects.link(ob_auto_camera)
ob_auto_camera.location = (3.29275, -4.35992, 4.05739)
ob_auto_camera.rotation_euler = (1.09748, -7.21219e-08, 0.694738)
scene.camera = ob_auto_camera
light_auto_sun = bpy.data.lights.new('AutoSun', 'SUN')
light_auto_sun.energy = 3.0
light_auto_sun.angle = 0.0523599
ob_auto_sun = bpy.data.objects.new('AutoSun', light_auto_sun)
scene.collection.objects.link(ob_auto_sun)
ob_auto_sun.rotation_euler = (0.872665, 0.174533, 0.523599)
bpy.context.view_layer.update()

